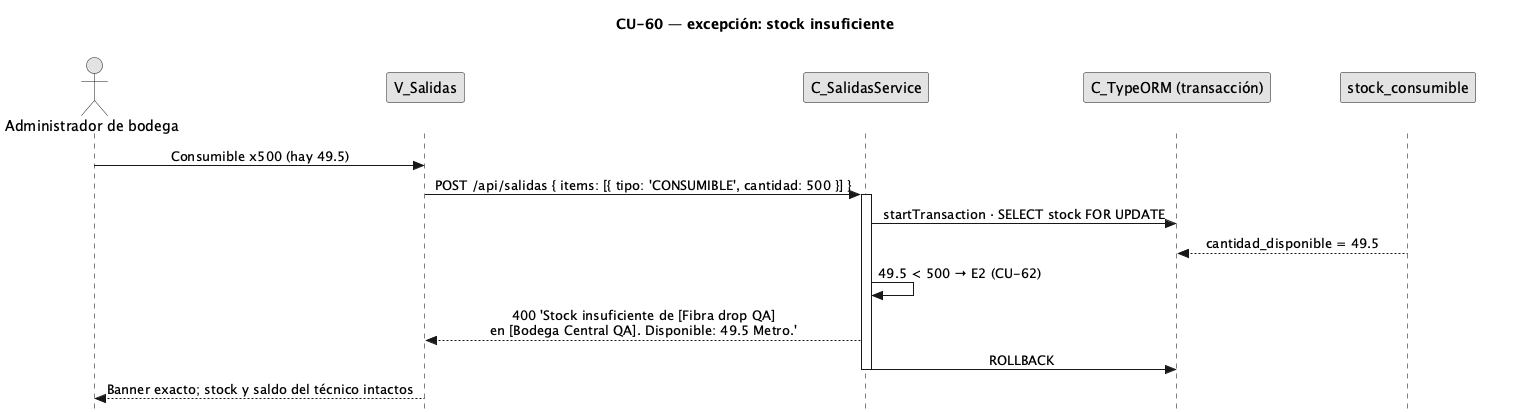

The diagram above was rendered by PlantUML. Its source (embedded in the PNG):
@startuml CU60-exc-stock-insuficiente
title CU-60 — excepción: stock insuficiente
skinparam style strictuml
skinparam monochrome true
skinparam shadowing false
skinparam sequenceMessageAlign center
<style>
sequenceDiagram {
  participant {
    margin 30
  }
  actor {
    margin 12
  }
}
</style>
skinparam sequence {
  MessageAlign center
  LifeLineBorderColor black
}
hide footbox

actor "Administrador de bodega" as user
participant "V_Salidas" as view
participant "C_SalidasService" as svc
participant "C_TypeORM (transacción)" as orm
participant "stock_consumible" as stock

user -> view : Consumible x500 (hay 49.5)
view -> svc : POST /api/salidas { items: [{ tipo: 'CONSUMIBLE', cantidad: 500 }] }
activate svc
svc -> orm : startTransaction · SELECT stock FOR UPDATE
stock --> orm : cantidad_disponible = 49.5
svc -> svc : 49.5 < 500 → E2 (CU-62)
svc --> view : 400 'Stock insuficiente de [Fibra drop QA]\nen [Bodega Central QA]. Disponible: 49.5 Metro.'
svc -> orm : ROLLBACK
deactivate svc
view --> user : Banner exacto; stock y saldo del técnico intactos
deactivate view
@enduml